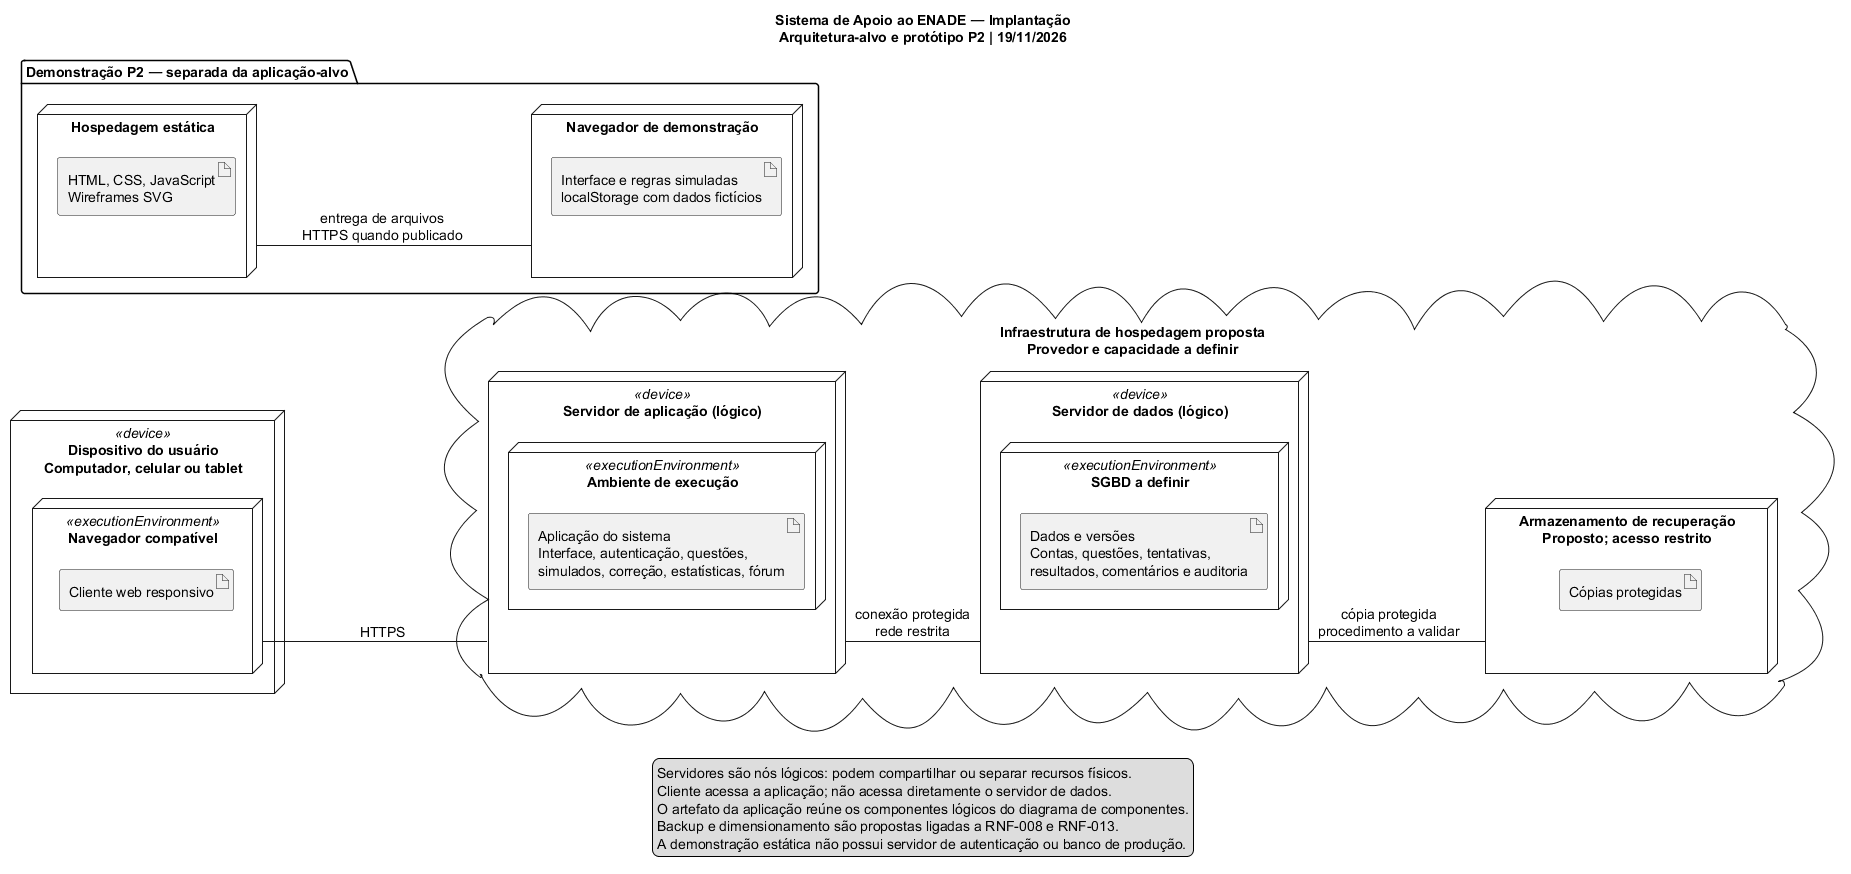

The diagram above was rendered by PlantUML. Its source (embedded in the PNG):
@startuml
!pragma layout smetana
skinparam shadowing false
skinparam defaultFontName SansSerif
skinparam defaultFontSize 14
left to right direction
title Sistema de Apoio ao ENADE — Implantação\nArquitetura-alvo e protótipo P2 | 19/11/2026
node "Dispositivo do usuário\nComputador, celular ou tablet" as Device <<device>> {
  node "Navegador compatível" as Browser <<executionEnvironment>> {
    artifact "Cliente web responsivo" as Client
  }
}
cloud "Infraestrutura de hospedagem proposta\nProvedor e capacidade a definir" {
  node "Servidor de aplicação (lógico)" as App <<device>> {
    node "Ambiente de execução" as Runtime <<executionEnvironment>> {
      artifact "Aplicação do sistema\nInterface, autenticação, questões,\nsimulados, correção, estatísticas, fórum" as Software
    }
  }
  node "Servidor de dados (lógico)" as DB <<device>> {
    node "SGBD a definir" as Engine <<executionEnvironment>> {
      artifact "Dados e versões\nContas, questões, tentativas,\nresultados, comentários e auditoria" as Data
    }
  }
  node "Armazenamento de recuperação\nProposto; acesso restrito" as Storage {
    artifact "Cópias protegidas" as Backup
  }
}
Browser -- App : HTTPS
App -- DB : conexão protegida\nrede restrita
DB -- Storage : cópia protegida\nprocedimento a validar
package "Demonstração P2 — separada da aplicação-alvo" {
  node "Hospedagem estática" as Static {
    artifact "HTML, CSS, JavaScript\nWireframes SVG" as ProtoFiles
  }
  node "Navegador de demonstração" as DemoBrowser {
    artifact "Interface e regras simuladas\nlocalStorage com dados fictícios" as Demo
  }
  Static -- DemoBrowser : entrega de arquivos\nHTTPS quando publicado
}
legend bottom
  Servidores são nós lógicos: podem compartilhar ou separar recursos físicos.
  Cliente acessa a aplicação; não acessa diretamente o servidor de dados.
  O artefato da aplicação reúne os componentes lógicos do diagrama de componentes.
  Backup e dimensionamento são propostas ligadas a RNF-008 e RNF-013.
  A demonstração estática não possui servidor de autenticação ou banco de produção.
endlegend
@enduml